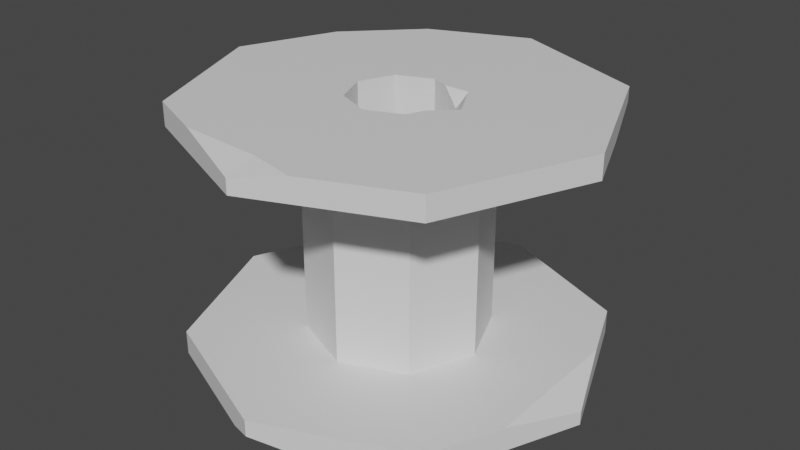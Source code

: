 # Source: wirespool.blend  (saved by Blender 3.6.11; exported with 4.5.12 LTS)
import bpy
from mathutils import Matrix  # noqa: F401  (used for matrix-valued properties, if any)

bpy.ops.wm.read_factory_settings(use_empty=True)
scene = bpy.context.scene
scene.name = 'Scene'

# ---- materials (node trees are filled in below, after node groups)
mat_material_001 = bpy.data.materials.new('Material.001')
mat_material_001.use_transparent_shadow = False

# ---- material node trees
mat_material_001.use_nodes = True; mat_material_001.node_tree.nodes.clear()
_N = mat_material_001.node_tree.nodes; _L = mat_material_001.node_tree.links
n0 = _N.new('ShaderNodeBsdfPrincipled'); n0.name = 'Principled BSDF'; n0.location = (10, 300)
n0.distribution = 'GGX'
n0.subsurface_method = 'RANDOM_WALK_SKIN'
n0.inputs[3].default_value = 1.45
n0.inputs[27].default_value = (0.0, 0.0, 0.0, 1.0)
n0.inputs[28].default_value = 1.0
n1 = _N.new('ShaderNodeOutputMaterial'); n1.name = 'Material Output'; n1.location = (300, 300)
_L.new(n0.outputs[0], n1.inputs[0])
n1.is_active_output = True

# ---- world
world_world = bpy.data.worlds.new('World'); scene.world = world_world
world_world.use_nodes = True; world_world.node_tree.nodes.clear()
_N = world_world.node_tree.nodes; _L = world_world.node_tree.links
n0 = _N.new('ShaderNodeOutputWorld'); n0.name = 'World Output'; n0.location = (300, 300)
n1 = _N.new('ShaderNodeBackground'); n1.name = 'Background'; n1.location = (10, 300)
n1.inputs[0].default_value = (0.05088, 0.05088, 0.05088, 1.0)
_L.new(n1.outputs[0], n0.inputs[0])
n0.is_active_output = True
world_world.color = (0.05088, 0.05088, 0.05088)
world_world.use_sun_shadow = False
world_world.sun_shadow_jitter_overblur = 0.0

# ---- meshes
me_mesh = bpy.data.meshes.new('Mesh')
me_mesh.from_pydata([(55.29, 0.0, -55.29), (0.0, 3.056, -78.19), (-55.29, 0.0, -55.29), (-67.45, 0.0, 0.0), (-55.29, 0.0, 55.29), (0.0, 2.914, 78.19), (55.29, 0.0, 55.29), (78.19, 0.0, 0.0), (55.29, 98.49, -55.29), (0.0, 98.49, -78.19), (-55.29, 95.16, -55.29), (-78.19, 98.49, 0.0), (-55.29, 98.49, 55.29), (0.0, 95.29, 78.19), (55.29, 98.49, 55.29), (78.19, 98.49, 0.0), (-55.29, 9.24, -55.29), (-78.19, 9.24, 0.0), (-55.29, 9.24, 55.29), (0.0, 9.24, 78.19), (55.29, 9.24, 55.29), (78.19, 5.226, 0.0), (55.29, 9.24, -55.29), (0.0, 9.24, -78.19), (55.29, 92.97, -55.29), (78.19, 89.61, 0.0), (55.29, 89.61, 55.29), (0.0, 89.61, 78.19), (-55.29, 89.61, 55.29), (-78.19, 89.61, 0.0), (-55.29, 89.61, -55.29), (0.0, 89.61, -78.19), (24.26, 9.24, -24.26), (0.0, 9.24, -34.3), (0.0, 89.61, -34.3), (24.26, 89.61, -24.26), (-24.26, 9.24, -24.26), (-24.26, 89.61, -24.26), (-34.3, 9.24, 0.0), (-34.3, 89.61, 0.0), (-24.26, 9.24, 24.26), (-24.26, 89.61, 24.26), (0.0, 9.24, 34.3), (0.0, 89.61, 34.3), (24.26, 9.24, 24.26), (24.26, 89.61, 24.26), (34.3, 9.24, 0.0), (34.3, 89.61, 0.0), (13.36, 0.0, -13.36), (0.0, 0.0, -18.9), (-13.36, 0.0, -13.36), (-18.9, 0.0, 0.0), (-13.36, 0.0, 13.36), (0.0, 0.0, 18.9), (13.36, 0.0, 13.36), (18.9, 0.0, 0.0), (16.57, 98.49, -16.06), (0.0, 98.49, -18.9), (-13.36, 98.49, -13.36), (-18.9, 98.49, 0.0), (-13.36, 98.49, 13.36), (0.0, 98.49, 18.9), (13.36, 98.49, 13.36), (24.47, 98.49, -1.494), (0.0, 98.49, 66.71), (-32.08, 98.49, 64.9), (18.19, 98.49, 70.65), (16.03, 98.49, 6.924), (18.9, 93.56, 0.0), (13.36, 92.55, -13.36), (6.627, 98.49, -16.15), (-37.88, 98.49, -62.49), (-62.86, 98.49, -36.99), (-50.06, 98.49, -50.06), (66.41, 89.61, -28.44), (29.27, 89.61, -66.06), (47.55, 89.61, -47.55), (66.66, 9.24, 27.84), (65.78, 9.24, -29.96), (66.23, 9.24, 0.0), (-70.62, 0.0, -18.26), (-59.67, 0.0, 44.69), (-78.19, 4.456, 0.0), (10.97, 0.0, -73.64), (-11.73, 0.0, -73.33), (-1.526e-05, 0.0, -73.49), (-9.943, 0.0, 74.07), (0.0, 0.0, 63.24), (13.63, 0.0, 72.54)], [], [(32, 33, 34, 35), (33, 36, 37, 34), (36, 38, 39, 37), (38, 40, 41, 39), (40, 42, 43, 41), (42, 44, 45, 43), (44, 46, 47, 45), (46, 32, 35, 47), (2, 80, 82, 17, 16), (3, 81, 82), (6, 7, 21, 77, 20), (7, 0, 22, 78, 21), (0, 83, 1, 23, 22), (25, 74, 24, 8, 15), (26, 25, 15, 14), (29, 28, 12, 11), (30, 29, 11, 72, 10), (31, 30, 10, 71, 9), (22, 23, 33, 32), (31, 75, 76, 35, 34), (23, 16, 36, 33), (30, 31, 34, 37), (16, 17, 38, 36), (29, 30, 37, 39), (17, 18, 40, 38), (28, 29, 39, 41), (18, 19, 42, 40), (27, 28, 41, 43), (19, 20, 44, 42), (26, 27, 43, 45), (20, 77, 79, 46, 44), (25, 26, 45, 47), (21, 78, 79), (24, 74, 76), (1, 83, 85), (2, 84, 85, 49, 50), (3, 80, 2, 50, 51), (4, 81, 3, 51, 52), (5, 86, 87), (87, 88, 5), (7, 6, 54, 55), (0, 7, 55, 48), (8, 9, 57, 70, 56), (9, 71, 73, 58, 57), (10, 72, 73), (11, 12, 60, 59), (64, 65, 13), (13, 66, 64), (14, 15, 63, 67, 62), (15, 8, 56, 63), (49, 48, 69, 70, 57), (50, 49, 57, 58), (51, 50, 58, 59), (52, 51, 59, 60), (53, 52, 60, 61), (54, 53, 61, 62), (55, 54, 62, 67, 68), (48, 55, 68, 69), (12, 65, 64, 61, 60), (28, 27, 13, 65, 12), (27, 26, 14, 66, 13), (64, 66, 14, 62, 61), (68, 67, 63), (69, 68, 63, 56), (70, 69, 56), (73, 71, 10), (73, 72, 11, 59, 58), (24, 75, 31, 9, 8), (76, 75, 24), (76, 74, 25, 47, 35), (79, 77, 21), (79, 78, 22, 32, 46), (82, 80, 3), (82, 81, 4, 18, 17), (1, 84, 2, 16, 23), (85, 83, 0, 48, 49), (85, 84, 1), (4, 86, 5, 19, 18), (87, 86, 4, 52, 53), (6, 88, 87, 53, 54), (5, 88, 6, 20, 19)])
me_mesh.polygons.foreach_set('use_smooth', [True] * 81)
_k = set([(0, 7), (0, 22), (0, 83), (1, 23), (1, 83), (1, 84), (2, 16), (2, 80), (2, 84), (3, 80), (3, 81), (4, 18), (4, 81), (4, 86), (5, 19), (5, 86), (5, 87), (5, 88), (6, 7), (6, 20), (6, 88), (7, 21), (8, 9), (8, 15), (8, 24), (9, 31), (9, 71), (10, 30), (10, 71), (10, 72), (11, 12), (11, 29), (11, 72), (12, 28), (12, 65), (13, 27), (13, 64), (13, 65), (13, 66), (14, 15), (14, 26), (14, 66), (15, 25), (16, 17), (16, 23), (17, 18), (17, 82), (18, 19), (19, 20), (20, 77), (21, 77), (21, 78), (22, 23), (22, 78), (24, 74), (24, 75), (25, 26), (25, 74), (26, 27), (27, 28), (28, 29), (29, 30), (30, 31), (31, 75), (32, 33), (32, 35), (32, 46), (33, 34), (33, 36), (34, 35), (34, 37), (35, 47), (36, 37), (36, 38), (37, 39), (38, 39), (38, 40), (39, 41), (40, 41), (40, 42), (41, 43), (42, 43), (42, 44), (43, 45), (44, 45), (44, 46), (45, 47), (46, 47), (48, 49), (48, 55), (48, 69), (49, 50), (49, 57), (50, 51), (50, 58), (51, 52), (51, 59), (52, 53), (52, 60), (53, 54), (53, 61), (54, 55), (54, 62), (55, 68), (56, 63), (56, 69), (56, 70), (57, 58), (57, 70), (58, 59), (59, 60), (60, 61), (61, 62), (62, 67), (63, 67), (63, 68), (64, 65), (64, 66), (67, 68), (68, 69), (69, 70), (71, 73), (72, 73), (74, 76), (75, 76), (77, 79), (78, 79), (80, 82), (81, 82), (83, 85), (84, 85), (86, 87), (87, 88)])
me_mesh.attributes.new('sharp_edge', 'BOOLEAN', 'EDGE').data.foreach_set('value', [ (min(e.vertices), max(e.vertices)) in _k for e in me_mesh.edges])
_uv = me_mesh.uv_layers.new(name='map1')
_uv.uv.foreach_set('vector', [0.006046, 0.3272, 0.006046, 0.3272, 0.006046, 0.3272, 0.006046, 0.3272, 0.006046, 0.3272, 0.006046, 0.3272, 0.006046, 0.3272, 0.006046, 0.3272, 0.006046, 0.3272, 0.006046, 0.3272, 0.006046, 0.3272, 0.006046, 0.3272, 0.006046, 0.3272, 0.006046, 0.3272, 0.006046, 0.3272, 0.006046, 0.3272, 0.006046, 0.3272, 0.006046, 0.3272, 0.006046, 0.3272, 0.006046, 0.3272, 0.006046, 0.3272, 0.006046, 0.3272, 0.006046, 0.3272, 0.006046, 0.3272, 0.006046, 0.3272, 0.006046, 0.3272, 0.006046, 0.3272, 0.006046, 0.3272, 0.006046, 0.3272, 0.006046, 0.3272, 0.006046, 0.3272, 0.006046, 0.3272, 0.006046, 0.3272, 0.006046, 0.3272, 0.006046, 0.3272, 0.006046, 0.3272, 0.006046, 0.3272, 0.006046, 0.3272, 0.006046, 0.3272, 0.006046, 0.3272, 0.006046, 0.3272, 0.006046, 0.3272, 0.006046, 0.3272, 0.006046, 0.3272, 0.006046, 0.3272, 0.006046, 0.3272, 0.006046, 0.3272, 0.006046, 0.3272, 0.006046, 0.3272, 0.006046, 0.3272, 0.006046, 0.3272, 0.006046, 0.3272, 0.006046, 0.3272, 0.006046, 0.3272, 0.006046, 0.3272, 0.006046, 0.3272, 0.006046, 0.3272, 0.006046, 0.3272, 0.006046, 0.3272, 0.006046, 0.3272, 0.006046, 0.3272, 0.006046, 0.3272, 0.006046, 0.3272, 0.006046, 0.3272, 0.006046, 0.3272, 0.006046, 0.3272, 0.006046, 0.3272, 0.006046, 0.3272, 0.006046, 0.3272, 0.006046, 0.3272, 0.006046, 0.3272, 0.006046, 0.3272, 0.006046, 0.3272, 0.006046, 0.3272, 0.006046, 0.3272, 0.006046, 0.3272, 0.006046, 0.3272, 0.006046, 0.3272, 0.006046, 0.3272, 0.006046, 0.3272, 0.006046, 0.3272, 0.006046, 0.3272, 0.006046, 0.3272, 0.006046, 0.3272, 0.006046, 0.3272, 0.006046, 0.3272, 0.006046, 0.3272, 0.006046, 0.3272, 0.006046, 0.3272, 0.006046, 0.3272, 0.006046, 0.3272, 0.006046, 0.3272, 0.006046, 0.3272, 0.006046, 0.3272, 0.006046, 0.3272, 0.006046, 0.3272, 0.006046, 0.3272, 0.006046, 0.3272, 0.006046, 0.3272, 0.006046, 0.3272, 0.006046, 0.3272, 0.006046, 0.3272, 0.006046, 0.3272, 0.006046, 0.3272, 0.006046, 0.3272, 0.006046, 0.3272, 0.006046, 0.3272, 0.006046, 0.3272, 0.006046, 0.3272, 0.006046, 0.3272, 0.006046, 0.3272, 0.006046, 0.3272, 0.006046, 0.3272, 0.006046, 0.3272, 0.006046, 0.3272, 0.006046, 0.3272, 0.006046, 0.3272, 0.006046, 0.3272, 0.006046, 0.3272, 0.006046, 0.3272, 0.006046, 0.3272, 0.006046, 0.3272, 0.006046, 0.3272, 0.006046, 0.3272, 0.006046, 0.3272, 0.006046, 0.3272, 0.006046, 0.3272, 0.006046, 0.3272, 0.006046, 0.3272, 0.006046, 0.3272, 0.006046, 0.3272, 0.006046, 0.3272, 0.006046, 0.3272, 0.006046, 0.3272, 0.006046, 0.3272, 0.006046, 0.3272, 0.006046, 0.3272, 0.006046, 0.3272, 0.006046, 0.3272, 0.006046, 0.3272, 0.006046, 0.3272, 0.006046, 0.3272, 0.006046, 0.3272, 0.006046, 0.3272, 0.006046, 0.3272, 0.006046, 0.3272, 0.006046, 0.3272, 0.006046, 0.3272, 0.006046, 0.3272, 0.006046, 0.3272, 0.006046, 0.3272, 0.006046, 0.3272, 0.006046, 0.3272, 0.006046, 0.3272, 0.006046, 0.3272, 0.006046, 0.3272, 0.006046, 0.3272, 0.006046, 0.3272, 0.006046, 0.3272, 0.006046, 0.3272, 0.006046, 0.3272, 0.006046, 0.3272, 0.006046, 0.3272, 0.006046, 0.3272, 0.006046, 0.3272, 0.006046, 0.3272, 0.006046, 0.3272, 0.006046, 0.3272, 0.006046, 0.3272, 0.006046, 0.3272, 0.006046, 0.3272, 0.006046, 0.3272, 0.006046, 0.3272, 0.006046, 0.3272, 0.006046, 0.3272, 0.006046, 0.3272, 0.006046, 0.3272, 0.006046, 0.3272, 0.006046, 0.3272, 0.006046, 0.3272, 0.006046, 0.3272, 0.006046, 0.3272, 0.006046, 0.3272, 0.006046, 0.3272, 0.006046, 0.3272, 0.006046, 0.3272, 0.006046, 0.3272, 0.006046, 0.3272, 0.006046, 0.3272, 0.006046, 0.3272, 0.006046, 0.3272, 0.006046, 0.3272, 0.006046, 0.3272, 0.006046, 0.3272, 0.006046, 0.3272, 0.006046, 0.3272, 0.006046, 0.3272, 0.006046, 0.3272, 0.006046, 0.3272, 0.006046, 0.3272, 0.006046, 0.3272, 0.006046, 0.3272, 0.006046, 0.3272, 0.006046, 0.3272, 0.006046, 0.3272, 0.006046, 0.3272, 0.006046, 0.3272, 0.006046, 0.3272, 0.006046, 0.3272, 0.006046, 0.3272, 0.006046, 0.3272, 0.006046, 0.3272, 0.006046, 0.3272, 0.006046, 0.3272, 0.006046, 0.3272, 0.006046, 0.3272, 0.006046, 0.3272, 0.006046, 0.3272, 0.006046, 0.3272, 0.006046, 0.3272, 0.006046, 0.3272, 0.006046, 0.3272, 0.006046, 0.3272, 0.006046, 0.3272, 0.006046, 0.3272, 0.006046, 0.3272, 0.006046, 0.3272, 0.006046, 0.3272, 0.006046, 0.3272, 0.006046, 0.3272, 0.006046, 0.3272, 0.006046, 0.3272, 0.006046, 0.3272, 0.006046, 0.3272, 0.006046, 0.3272, 0.006046, 0.3272, 0.006046, 0.3272, 0.006046, 0.3272, 0.006046, 0.3272, 0.006046, 0.3272, 0.006046, 0.3272, 0.006046, 0.3272, 0.006046, 0.3272, 0.006046, 0.3272, 0.006046, 0.3272, 0.006046, 0.3272, 0.006046, 0.3272, 0.006046, 0.3272, 0.006046, 0.3272, 0.006046, 0.3272, 0.006046, 0.3272, 0.006046, 0.3272, 0.006046, 0.3272, 0.006046, 0.3272, 0.006046, 0.3272, 0.006046, 0.3272, 0.006046, 0.3272, 0.006046, 0.3272, 0.006046, 0.3272, 0.006046, 0.3272, 0.006046, 0.3272, 0.006046, 0.3272, 0.006046, 0.3272, 0.006046, 0.3272, 0.006046, 0.3272, 0.006046, 0.3272, 0.006046, 0.3272, 0.006046, 0.3272, 0.006046, 0.3272, 0.006046, 0.3272, 0.006046, 0.3272, 0.006046, 0.3272, 0.006046, 0.3272, 0.006046, 0.3272, 0.006046, 0.3272, 0.006046, 0.3272, 0.006046, 0.3272, 0.006046, 0.3272, 0.006046, 0.3272, 0.006046, 0.3272, 0.006046, 0.3272, 0.006046, 0.3272, 0.006046, 0.3272, 0.006046, 0.3272, 0.006046, 0.3272, 0.006046, 0.3272, 0.006046, 0.3272, 0.006046, 0.3272, 0.006046, 0.3272, 0.006046, 0.3272, 0.006046, 0.3272, 0.006046, 0.3272, 0.006046, 0.3272, 0.006046, 0.3272, 0.006046, 0.3272, 0.006046, 0.3272, 0.006046, 0.3272, 0.006046, 0.3272, 0.006046, 0.3272, 0.006046, 0.3272, 0.006046, 0.3272, 0.006046, 0.3272, 0.006046, 0.3272, 0.006046, 0.3272, 0.006046, 0.3272, 0.006046, 0.3272, 0.006046, 0.3272, 0.006046, 0.3272, 0.006046, 0.3272, 0.006046, 0.3272, 0.006046, 0.3272, 0.006046, 0.3272, 0.006046, 0.3272, 0.006046, 0.3272, 0.006046, 0.3272, 0.006046, 0.3272, 0.006046, 0.3272, 0.006046, 0.3272, 0.006046, 0.3272, 0.006046, 0.3272, 0.006046, 0.3272, 0.006046, 0.3272, 0.006046, 0.3272, 0.006046, 0.3272, 0.006046, 0.3272, 0.006046, 0.3272, 0.006046, 0.3272, 0.006046, 0.3272, 0.006046, 0.3272, 0.006046, 0.3272, 0.006046, 0.3272, 0.006046, 0.3272, 0.006046, 0.3272, 0.006046, 0.3272, 0.006046, 0.3272, 0.006046, 0.3272, 0.006046, 0.3272, 0.006046, 0.3272, 0.006046, 0.3272, 0.006046, 0.3272])
me_mesh.materials.append(mat_material_001)
me_mesh.update()
me_mesh.normals_split_custom_set([tuple(v) for v in zip(*[iter([0.3827, 0.0, -0.9239, 0.3827, 0.0, -0.9239, 0.3827, 0.0, -0.9239, 0.3827, 0.0, -0.9239, -0.3827, 0.0, -0.9239, -0.3827, 0.0, -0.9239, -0.3827, 0.0, -0.9239, -0.3827, 0.0, -0.9239, -0.9239, 0.0, -0.3827, -0.9239, 0.0, -0.3827, -0.9239, 0.0, -0.3827, -0.9239, 0.0, -0.3827, -0.9239, 0.0, 0.3827, -0.9239, 0.0, 0.3827, -0.9239, 0.0, 0.3827, -0.9239, 0.0, 0.3827, -0.3827, 0.0, 0.9239, -0.3827, 0.0, 0.9239, -0.3827, 0.0, 0.9239, -0.3827, 0.0, 0.9239, 0.3827, 0.0, 0.9239, 0.3827, 0.0, 0.9239, 0.3827, 0.0, 0.9239, 0.3827, 0.0, 0.9239, 0.9239, 0.0, 0.3827, 0.9239, 0.0, 0.3827, 0.9239, 0.0, 0.3827, 0.9239, 0.0, 0.3827, 0.9239, 0.0, -0.3827, 0.9239, 0.0, -0.3827, 0.9239, 0.0, -0.3827, 0.9239, 0.0, -0.3827, -0.9239, 0.0, -0.3827, -0.9239, 0.0, -0.3827, -0.9239, 0.0, -0.3827, -0.9239, 0.0, -0.3827, -0.9239, 0.0, -0.3827, -0.3825, -0.9216, 0.06653, -0.3825, -0.9216, 0.06653, -0.3825, -0.9216, 0.06653, 0.9239, 7.436e-07, 0.3827, 0.9239, 7.436e-07, 0.3827, 0.9239, 7.436e-07, 0.3827, 0.9239, 7.436e-07, 0.3827, 0.9239, 7.436e-07, 0.3827, 0.9239, 0.0, -0.3827, 0.9239, 0.0, -0.3827, 0.9239, 0.0, -0.3827, 0.9239, 0.0, -0.3827, 0.9239, 0.0, -0.3827, 0.3827, 9.13e-07, -0.9239, 0.3827, 9.13e-07, -0.9239, 0.3827, 9.13e-07, -0.9239, 0.3827, 9.13e-07, -0.9239, 0.3827, 9.13e-07, -0.9239, 0.9239, 1.517e-06, -0.3827, 0.9239, 1.517e-06, -0.3827, 0.9239, 1.517e-06, -0.3827, 0.9239, 1.517e-06, -0.3827, 0.9239, 1.517e-06, -0.3827, 0.9239, 0.0, 0.3827, 0.9239, 0.0, 0.3827, 0.9239, 0.0, 0.3827, 0.9239, 0.0, 0.3827, -0.9239, 0.0, 0.3827, -0.9239, 0.0, 0.3827, -0.9239, 0.0, 0.3827, -0.9239, 0.0, 0.3827, -0.9239, 4.897e-07, -0.3827, -0.9239, 4.897e-07, -0.3827, -0.9239, 4.897e-07, -0.3827, -0.9239, 4.897e-07, -0.3827, -0.9239, 4.897e-07, -0.3827, -0.3827, 6.102e-07, -0.9239, -0.3827, 6.102e-07, -0.9239, -0.3827, 6.102e-07, -0.9239, -0.3827, 6.102e-07, -0.9239, -0.3827, 6.102e-07, -0.9239, 0.0, 1.0, 2.436e-09, 0.0, 1.0, 4.372e-09, 0.0, 1.0, 4.372e-09, 0.0, 1.0, 2.436e-09, 0.0, -1.0, 0.0, 0.0, -1.0, 0.0, 0.0, -1.0, 9.507e-08, 0.0, -1.0, 9.547e-08, 0.0, -1.0, 0.0, 0.0, 1.0, 4.372e-09, 0.0, 1.0, 2.186e-09, 0.0, 1.0, 2.186e-09, 0.0, 1.0, 4.372e-09, 0.0, -1.0, 1.749e-08, 0.0, -1.0, 0.0, 0.0, -1.0, 0.0, 0.0, -1.0, 1.749e-08, 0.0, 1.0, 2.186e-09, 0.0, 1.0, -4.372e-09, 0.0, 1.0, -4.372e-09, 0.0, 1.0, 2.186e-09, 0.0, -1.0, 0.0, 0.0, -1.0, 1.749e-08, 0.0, -1.0, 1.749e-08, 0.0, -1.0, 0.0, 0.0, 1.0, -4.372e-09, 0.0, 1.0, -6.557e-09, 0.0, 1.0, -6.557e-09, 0.0, 1.0, -4.372e-09, 0.0, -1.0, -1.749e-08, 0.0, -1.0, 0.0, 0.0, -1.0, 0.0, 0.0, -1.0, -1.749e-08, 0.0, 1.0, -6.557e-09, 0.0, 1.0, -4.372e-09, 0.0, 1.0, -4.372e-09, 0.0, 1.0, -6.557e-09, 0.0, -1.0, 6.994e-08, 0.0, -1.0, -1.749e-08, 0.0, -1.0, -1.749e-08, 0.0, -1.0, 6.994e-08, 0.0, 1.0, -4.372e-09, 0.0, 1.0, 2.416e-09, 0.0, 1.0, 2.416e-09, 0.0, 1.0, -4.372e-09, 0.0, -1.0, 5.246e-08, 0.0, -1.0, 6.994e-08, 0.0, -1.0, 6.994e-08, 0.0, -1.0, 5.246e-08, 0.0, 1.0, 2.416e-09, 0.0, 1.0, 4.832e-09, 0.0, 1.0, 4.852e-09, 0.0, 1.0, 4.852e-09, 0.0, 1.0, 2.416e-09, 0.0, -1.0, 7.798e-08, 0.0, -1.0, 5.246e-08, 0.0, -1.0, 5.246e-08, 0.0, -1.0, 7.798e-08, 0.3183, 0.948, -0.004839, 0.3183, 0.948, -0.004839, 0.3183, 0.948, -0.004839, 0.2088, -0.956, -0.2061, 0.2088, -0.956, -0.2061, 0.2088, -0.956, -0.2061, -0.007485, -0.8381, -0.5454, -0.007486, -0.8381, -0.5454, -0.007485, -0.8381, -0.5454, 0.0, -1.0, 0.0, 0.0, -1.0, 0.0, 0.0, -1.0, 0.0, 0.0, -1.0, 0.0, 0.0, -1.0, 0.0, 0.0, -1.0, 0.0, 0.0, -1.0, 0.0, 0.0, -1.0, 0.0, 0.0, -1.0, 0.0, 0.0, -1.0, 0.0, 0.0, -1.0, 0.0, 0.0, -1.0, 0.0, 0.0, -1.0, 0.0, 0.0, -1.0, 0.0, 0.0, -1.0, 0.0, 0.204, -0.9609, 0.1874, 0.204, -0.9609, 0.1874, 0.204, -0.9609, 0.1874, -0.1294, -0.9733, 0.1898, -0.1294, -0.9733, 0.1898, -0.1294, -0.9733, 0.1898, 0.0, -1.0, 0.0, 0.0, -1.0, 0.0, 0.0, -1.0, 0.0, 0.0, -1.0, 0.0, 0.0, -1.0, 0.0, 0.0, -1.0, 0.0, 0.0, -1.0, 0.0, 0.0, -1.0, 0.0, 0.0, 1.0, 1.666e-09, 0.0, 1.0, -3.003e-08, 0.0, 1.0, -3.003e-08, 0.0, 1.0, -6.007e-08, 0.0, 1.0, -4.997e-09, 0.0, 1.0, -3.003e-08, 0.0, 1.0, 0.0, 0.0, 1.0, 0.0, 0.0, 1.0, 0.0, 0.0, 1.0, -3.003e-08, -0.2936, 0.9117, -0.2875, -0.2936, 0.9117, -0.2875, -0.2936, 0.9117, -0.2875, 0.0, 1.0, 0.0, 0.0, 1.0, 0.0, 0.0, 1.0, 0.0, 0.0, 1.0, 0.0, -0.01516, 0.9631, 0.2687, -0.01516, 0.9631, 0.2687, -0.01516, 0.9631, 0.2687, -0.05813, 0.9616, 0.2683, -0.05813, 0.9616, 0.2683, -0.05813, 0.9616, 0.2683, 0.0, 1.0, 9.416e-09, 0.0, 1.0, 8.566e-09, 0.0, 1.0, 6.979e-09, 0.0, 1.0, -4.44e-08, 0.0, 1.0, 9.416e-09, 0.0, 1.0, 8.566e-09, 0.0, 1.0, 1.666e-09, 0.0, 1.0, -4.997e-09, 0.0, 1.0, 6.979e-09, -0.3827, 8.701e-08, 0.9239, -0.3827, 8.701e-08, 0.9239, -0.3827, 8.701e-08, 0.9239, -0.3827, 8.701e-08, 0.9239, -0.3827, 8.701e-08, 0.9239, 0.3827, 0.0, 0.9239, 0.3827, 0.0, 0.9239, 0.3827, 0.0, 0.9239, 0.3827, 0.0, 0.9239, 0.9239, 0.0, 0.3827, 0.9239, 0.0, 0.3827, 0.9239, 0.0, 0.3827, 0.9239, 0.0, 0.3827, 0.9239, 0.0, -0.3827, 0.9239, 0.0, -0.3827, 0.9239, 0.0, -0.3827, 0.9239, 0.0, -0.3827, 0.3827, 0.0, -0.9239, 0.3827, 0.0, -0.9239, 0.3827, 0.0, -0.9239, 0.3827, 0.0, -0.9239, -0.3827, 0.0, -0.9239, -0.3827, 0.0, -0.9239, -0.3827, 0.0, -0.9239, -0.3827, 0.0, -0.9239, -0.9239, 0.0, -0.3827, -0.9239, 0.0, -0.3827, -0.9239, 0.0, -0.3827, -0.9239, 0.0, -0.3827, -0.9239, 0.0, -0.3827, -0.9239, 0.0, 0.3827, -0.9239, 0.0, 0.3827, -0.9239, 0.0, 0.3827, -0.9239, 0.0, 0.3827, 0.0, 1.0, 0.0, 0.0, 1.0, 0.0, 0.0, 1.0, 3.42e-08, 0.0, 1.0, 3.161e-08, 0.0, 1.0, 0.0, -0.3827, -4.489e-07, 0.9239, -0.3827, -4.489e-07, 0.9239, -0.3827, -4.489e-07, 0.9239, -0.3827, -4.489e-07, 0.9239, -0.3827, -4.489e-07, 0.9239, 0.3827, -1.984e-07, 0.9239, 0.3827, -1.984e-07, 0.9239, 0.3827, -1.984e-07, 0.9239, 0.3827, -1.984e-07, 0.9239, 0.3827, -1.984e-07, 0.9239, 0.0, 1.0, 3.42e-08, 0.0, 1.0, 6.323e-08, 0.0, 1.0, 9.416e-09, 0.0, 1.0, 9.416e-09, 0.0, 1.0, 3.161e-08, -0.6097, 0.5042, -0.6115, -0.6097, 0.5042, -0.6115, -0.6097, 0.5042, -0.6115, -0.6807, 0.6667, 0.3034, -0.6807, 0.6667, 0.3034, -0.6807, 0.6667, 0.3034, -0.6807, 0.6667, 0.3034, -0.008596, 0.4171, 0.9088, -0.008596, 0.4171, 0.9088, -0.008596, 0.4171, 0.9088, -0.2936, 0.9117, -0.2875, -0.2936, 0.9117, -0.2875, -0.2936, 0.9117, -0.2875, 0.0, 1.0, 0.0, 0.0, 1.0, 0.0, 0.0, 1.0, 0.0, 0.0, 1.0, 0.0, 0.0, 1.0, 0.0, 0.3827, 3.782e-07, -0.9239, 0.3827, 3.782e-07, -0.9239, 0.3827, 3.782e-07, -0.9239, 0.3827, 3.782e-07, -0.9239, 0.3827, 3.782e-07, -0.9239, 0.2088, -0.956, -0.2061, 0.2088, -0.956, -0.2061, 0.2088, -0.956, -0.2061, 0.0, -1.0, 9.507e-08, 0.0, -1.0, 1.909e-07, 0.0, -1.0, 7.798e-08, 0.0, -1.0, 7.798e-08, 0.0, -1.0, 9.547e-08, 0.3183, 0.948, -0.004839, 0.3183, 0.948, -0.004839, 0.3183, 0.948, -0.004839, 0.0, 1.0, 4.852e-09, 0.0, 1.0, 4.871e-09, 0.0, 1.0, 2.436e-09, 0.0, 1.0, 2.436e-09, 0.0, 1.0, 4.852e-09, -0.3825, -0.9216, 0.06653, -0.3825, -0.9216, 0.06653, -0.3825, -0.9216, 0.06653, -0.9239, -5.484e-07, 0.3827, -0.9239, -5.484e-07, 0.3827, -0.9239, -5.484e-07, 0.3827, -0.9239, -5.484e-07, 0.3827, -0.9239, -5.484e-07, 0.3827, -0.3827, -2.288e-07, -0.9239, -0.3827, -2.288e-07, -0.9239, -0.3827, -2.288e-07, -0.9239, -0.3827, -2.288e-07, -0.9239, -0.3827, -2.288e-07, -0.9239, 0.0, -1.0, 0.0, 0.0, -1.0, 0.0, 0.0, -1.0, 0.0, 0.0, -1.0, 0.0, 0.0, -1.0, 0.0, -0.007485, -0.8381, -0.5454, -0.007485, -0.8381, -0.5454, -0.007485, -0.8381, -0.5454, -0.3827, 4.544e-07, 0.9239, -0.3827, 4.544e-07, 0.9239, -0.3827, 4.544e-07, 0.9239, -0.3827, 4.544e-07, 0.9239, -0.3827, 4.544e-07, 0.9239, 0.0, -1.0, 0.0, 0.0, -1.0, 0.0, 0.0, -1.0, 0.0, 0.0, -1.0, 0.0, 0.0, -1.0, 0.0, 0.0, -1.0, 0.0, 0.0, -1.0, 0.0, 0.0, -1.0, 0.0, 0.0, -1.0, 0.0, 0.0, -1.0, 0.0, 0.3827, -5.742e-07, 0.9239, 0.3827, -5.742e-07, 0.9239, 0.3827, -5.742e-07, 0.9239, 0.3827, -5.742e-07, 0.9239, 0.3827, -5.742e-07, 0.9239])] * 3)])

# ---- objects
ob_sm_prop_wirespool_02 = bpy.data.objects.new('SM_Prop_Wirespool_02', me_mesh)

# ---- transforms, parenting, visibility, modifiers, constraints
ob_sm_prop_wirespool_02.location = (0.0, 0.0, 0.0)
ob_sm_prop_wirespool_02.rotation_euler = (1.571, -0.0, 0.0)
ob_sm_prop_wirespool_02.scale = (0.01, 0.01, 0.01)
ob_sm_prop_wirespool_02.color = (0.8, 0.8, 0.8, 1.0)

# ---- collection membership
scene.collection.objects.link(ob_sm_prop_wirespool_02)

# ---- scene / render settings (as saved in the file)
scene.frame_start = 1; scene.frame_end = 250; scene.frame_set(1)
scene.render.engine = 'BLENDER_EEVEE_NEXT'
scene.cycles.sampling_pattern = 'TABULATED_SOBOL'
scene.view_settings.view_transform = 'Filmic'
bpy.context.view_layer.update()

# ---- added for rendering (the .blend has no active camera and no usable light): camera, sun
cam_auto = bpy.data.cameras.new('AutoCamera')
cam_auto.lens = 50.0
cam_auto.sensor_width = 36.0
cam_auto.clip_end = 1000.0
ob_auto_camera = bpy.data.objects.new('AutoCamera', cam_auto)
scene.collection.objects.link(ob_auto_camera)
ob_auto_camera.location = (2.23983, -2.6878, 2.28432)
ob_auto_camera.rotation_euler = (1.09748, -7.21219e-08, 0.694738)
scene.camera = ob_auto_camera
light_auto_sun = bpy.data.lights.new('AutoSun', 'SUN')
light_auto_sun.energy = 3.0
light_auto_sun.angle = 0.0523599
ob_auto_sun = bpy.data.objects.new('AutoSun', light_auto_sun)
scene.collection.objects.link(ob_auto_sun)
ob_auto_sun.rotation_euler = (0.872665, 0.174533, 0.523599)
bpy.context.view_layer.update()
